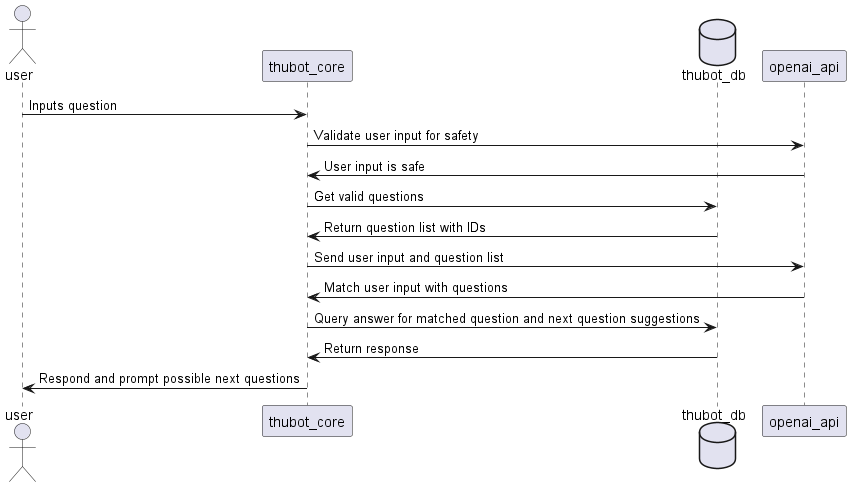

The diagram above was rendered by PlantUML. Its source (embedded in the PNG):
@startuml "ThuBotOpenAI Sequence"

actor user
participant thubot_core
database thubot_db
participant openai_api

user -> thubot_core : Inputs question
thubot_core -> openai_api : Validate user input for safety
openai_api -> thubot_core : User input is safe
thubot_core -> thubot_db : Get valid questions
thubot_db -> thubot_core : Return question list with IDs
thubot_core -> openai_api : Send user input and question list
openai_api -> thubot_core : Match user input with questions
thubot_core -> thubot_db : Query answer for matched question and next question suggestions
thubot_db -> thubot_core : Return response
thubot_core -> user : Respond and prompt possible next questions


@enduml